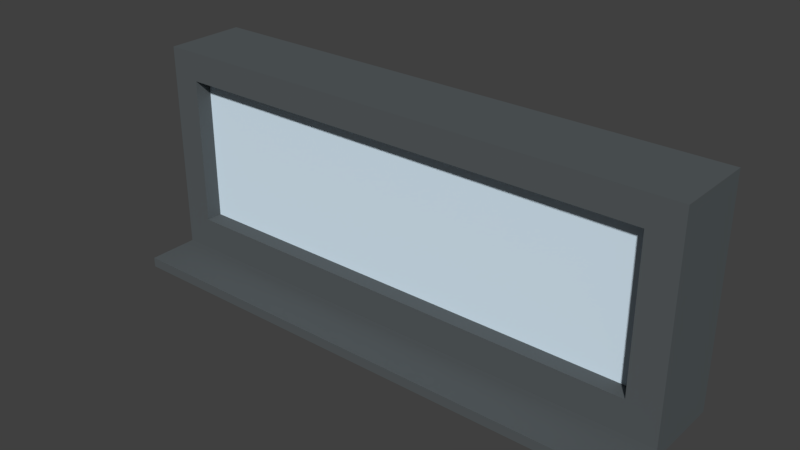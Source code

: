 # Source: FENSTER_05B.blend  (saved by Blender 2.79.0; exported with 4.5.12 LTS)
import bpy
from mathutils import Matrix  # noqa: F401  (used for matrix-valued properties, if any)

bpy.ops.wm.read_factory_settings(use_empty=True)
scene = bpy.context.scene
scene.name = 'Scene'

# ---- collections
col_collection_1 = bpy.data.collections.new('Collection 1'); scene.collection.children.link(col_collection_1)

# ---- materials (node trees are filled in below, after node groups)
mat_material_015 = bpy.data.materials.new('Material.015')
mat_material_015.alpha_threshold = 0.0
mat_material_015.use_transparent_shadow = False
mat_material_015.diffuse_color = (0.09607, 0.1092, 0.1154, 1.0)
mat_material_015.roughness = 0.5
mat_untitled_003 = bpy.data.materials.new('Untitled.003')
mat_untitled_003.alpha_threshold = 0.0
mat_untitled_003.use_transparent_shadow = False
mat_untitled_003.diffuse_color = (0.7379, 0.8879, 1.0, 1.0)
mat_untitled_003.roughness = 0.5
mat_untitled_003.specular_intensity = 0.8
mat_material_024 = bpy.data.materials.new('Material.024')
mat_material_024.alpha_threshold = 0.0
mat_material_024.use_transparent_shadow = False
mat_material_024.diffuse_color = (0.5935, 0.5935, 0.5935, 1.0)
mat_material_024.roughness = 0.5
mat_material_020 = bpy.data.materials.new('Material.020')
mat_material_020.alpha_threshold = 0.0
mat_material_020.use_transparent_shadow = False
mat_material_020.diffuse_color = (0.8, 0.5212, 0.02709, 1.0)
mat_material_020.roughness = 0.5
mat_material_019 = bpy.data.materials.new('Material.019')
mat_material_019.alpha_threshold = 0.0
mat_material_019.use_transparent_shadow = False
mat_material_019.diffuse_color = (0.6632, 0.7604, 0.8, 1.0)
mat_material_019.roughness = 0.5
mat_material_018 = bpy.data.materials.new('Material.018')
mat_material_018.alpha_threshold = 0.0
mat_material_018.use_transparent_shadow = False
mat_material_018.diffuse_color = (0.7379, 0.8879, 1.0, 1.0)
mat_material_018.roughness = 0.5
mat_material_018.specular_intensity = 0.8

# ---- material node trees

# ---- world
world_world = bpy.data.worlds.new('World'); scene.world = world_world
world_world.color = (0.05088, 0.05088, 0.05088)
world_world.use_sun_shadow = False
world_world.sun_shadow_jitter_overblur = 0.0
world_world.cycles.sampling_method = 'MANUAL'

# ---- meshes
me_plane_003 = bpy.data.meshes.new('Plane.003')
me_plane_003.from_pydata([(-12.62, -3.789, -5.901), (-12.62, -3.789, -1.354), (-12.62, -2.033, -5.901), (-12.62, -2.033, -1.354), (-11.99, -2.033, -5.902), (-11.99, -2.033, -1.355), (-11.99, -3.789, -5.902), (-11.99, -3.789, -1.355), (-1.602, -2.033, -1.373), (-1.61, -3.789, -5.92), (-1.61, -2.033, -5.92), (-1.602, -3.789, -1.373), (-12.62, -3.789, -1.974), (-12.62, -2.033, -1.974), (-11.99, -3.789, -1.975), (-11.99, -2.033, -1.975), (-1.603, -3.789, -1.993), (-1.603, -2.033, -1.993), (-12.62, -2.033, -5.183), (-11.99, -3.789, -5.184), (-11.99, -2.033, -5.184), (-1.609, -3.789, -5.202), (-1.609, -2.033, -5.202), (-12.62, -3.789, -5.183), (-12.62, -2.033, -6.114), (-12.62, -3.789, -6.114), (-12.0, -2.033, -6.115), (-1.61, -2.033, -6.133), (-12.0, -3.789, -6.115), (-1.61, -3.789, -6.133), (-12.62, -4.88, -5.901), (-12.0, -4.88, -5.902), (-1.61, -4.88, -5.92), (-1.611, -4.88, -6.133), (-12.0, -4.88, -6.115), (-12.62, -4.88, -6.114), (-0.9296, -2.033, -5.921), (-0.9217, -3.789, -1.374), (-0.9228, -3.789, -1.994), (-0.9283, -3.789, -5.203), (-0.9217, -2.033, -1.374), (-0.9296, -3.789, -5.921), (-0.9228, -2.033, -1.994), (-0.9283, -2.033, -5.203), (-0.93, -2.033, -6.134), (-0.93, -3.789, -6.134), (-0.9298, -4.88, -5.921), (-0.9302, -4.88, -6.134)], [], [(12, 1, 3, 13), (14, 7, 1, 12), (5, 3, 1, 7), (8, 5, 7, 11), (16, 11, 7, 14), (13, 3, 5, 15), (38, 37, 11, 16), (40, 8, 11, 37), (15, 5, 8, 17), (0, 25, 35, 30), (21, 22, 20, 19), (14, 19, 20, 15), (0, 23, 18, 2), (6, 19, 23, 0), (9, 21, 19, 6), (2, 18, 20, 4), (41, 39, 21, 9), (4, 20, 22, 10), (18, 13, 15, 20), (19, 14, 12, 23), (12, 13, 18, 23), (15, 17, 16, 14), (28, 29, 33, 34), (24, 26, 28, 25), (26, 27, 29, 28), (4, 10, 27, 26), (0, 2, 24, 25), (25, 28, 34, 35), (9, 6, 31, 32), (2, 4, 26, 24), (32, 31, 34, 33), (31, 30, 35, 34), (46, 32, 33, 47), (6, 0, 30, 31), (41, 9, 32, 46), (38, 16, 21, 39), (21, 16, 17, 22), (29, 45, 47, 33), (27, 44, 45, 29), (10, 22, 43, 36), (17, 8, 40, 42), (10, 36, 44, 27), (42, 43, 22, 17), (38, 39, 43, 42), (42, 40, 37, 38), (36, 43, 39, 41), (45, 44, 36, 41), (47, 45, 41, 46)])
me_plane_003.materials.append(mat_material_015)
me_plane_003.materials.append(mat_untitled_003)
me_plane_003.materials.append(mat_material_024)
me_plane_003.use_remesh_preserve_volume = False
me_plane_003.use_remesh_preserve_attributes = False
me_plane_003.use_mirror_vertex_groups = False
me_plane_003.update()
me_cube_002 = bpy.data.meshes.new('Cube.002')
me_cube_002.from_pydata([(-4.284, -0.9331, -0.9342), (-4.284, -0.9331, -0.3181), (-4.284, -0.5886, -0.9342), (-4.284, -0.5886, -0.3181), (-1.7, -0.9331, -0.9342), (-1.7, -0.9331, -0.3181), (-1.7, -0.5886, -0.9342), (-1.7, -0.5886, -0.3181)], [], [(0, 1, 3, 2), (2, 3, 7, 6), (6, 7, 5, 4), (4, 5, 1, 0), (2, 6, 4, 0), (7, 3, 1, 5)])
me_cube_002.polygons.foreach_set('material_index', [2, 2, 2, 2, 2, 2])
me_cube_002.materials.append(mat_material_020)
me_cube_002.materials.append(mat_material_019)
me_cube_002.materials.append(mat_material_018)
me_cube_002.use_remesh_preserve_volume = False
me_cube_002.use_remesh_preserve_attributes = False
me_cube_002.use_mirror_vertex_groups = False
me_cube_002.update()

# ---- objects
ob_og1___wand_1_001 = bpy.data.objects.new('OG1 - WAND 1.001', me_plane_003)
ob_cube = bpy.data.objects.new('Cube', me_cube_002)

# ---- transforms, parenting, visibility, modifiers, constraints
ob_og1___wand_1_001.location = (0.2297, 1.095, 1.713)
ob_og1___wand_1_001.rotation_euler = (0.0, -0.001745, 0.0)
ob_og1___wand_1_001.scale = (0.2593, 0.2593, 0.2593)
ob_og1___wand_1_001.lineart.crease_threshold = 0.0
ob_cube.location = (1.859, 0.3089, 1.776)
ob_cube.scale = (1.123, 0.112, 1.574)
ob_cube.lineart.crease_threshold = 0.0

# ---- collection membership
col_collection_1.objects.link(ob_og1___wand_1_001)
col_collection_1.objects.link(ob_cube)

# ---- scene / render settings (as saved in the file)
scene.frame_start = 1; scene.frame_end = 250; scene.frame_set(1)
scene.render.engine = 'BLENDER_EEVEE_NEXT'
scene.render.resolution_percentage = 50
scene.render.dither_intensity = 0.0
scene.cycles.use_denoising = False
scene.cycles.samples = 128
scene.cycles.sampling_pattern = 'TABULATED_SOBOL'
scene.cycles.use_adaptive_sampling = False
scene.cycles.use_light_tree = False
scene.cycles.blur_glossy = 0.0
scene.cycles.sample_clamp_indirect = 0.0
scene.view_settings.view_transform = 'Standard'
bpy.context.view_layer.update()

# ---- added for rendering (the .blend has no active camera and no usable light): camera, sun
cam_auto = bpy.data.cameras.new('AutoCamera')
cam_auto.lens = 50.0
cam_auto.sensor_width = 36.0
cam_auto.clip_end = 1000.0
ob_auto_camera = bpy.data.objects.new('AutoCamera', cam_auto)
scene.collection.objects.link(ob_auto_camera)
ob_auto_camera.location = (1.58773, -3.53686, 3.22896)
ob_auto_camera.rotation_euler = (1.09748, -7.21219e-08, 0.694738)
scene.camera = ob_auto_camera
light_auto_sun = bpy.data.lights.new('AutoSun', 'SUN')
light_auto_sun.energy = 3.0
light_auto_sun.angle = 0.0523599
ob_auto_sun = bpy.data.objects.new('AutoSun', light_auto_sun)
scene.collection.objects.link(ob_auto_sun)
ob_auto_sun.rotation_euler = (0.872665, 0.174533, 0.523599)
bpy.context.view_layer.update()
